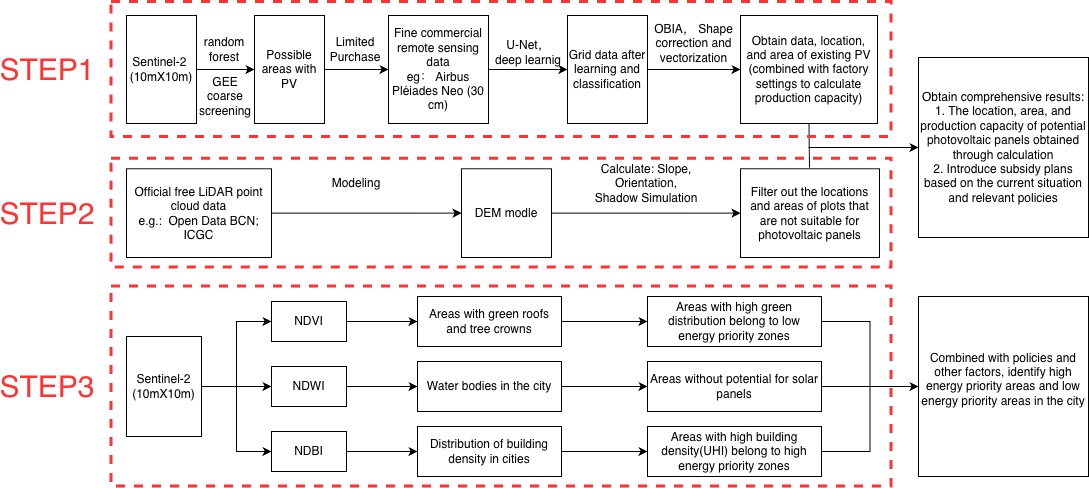

The diagram above was exported from draw.io. Its source (the exported page's mxGraphModel, read from the mxfile embedded in the PNG):
<mxGraphModel dx="2833" dy="664" grid="1" gridSize="10" guides="1" tooltips="1" connect="1" arrows="1" fold="1" page="1" pageScale="1" pageWidth="1654" pageHeight="1169" math="0" shadow="0">
  <root>
    <mxCell id="0" />
    <mxCell id="1" parent="0" />
    <mxCell id="8TihJ50b4BGyG_bqTHnD-6" parent="1" style="text;html=1;whiteSpace=wrap;strokeColor=none;fillColor=none;align=center;verticalAlign=middle;rounded=0;" value="GEE coarse screening" vertex="1">
      <mxGeometry height="74.5" width="50" x="129" y="92" as="geometry" />
    </mxCell>
    <mxCell id="8TihJ50b4BGyG_bqTHnD-11" parent="1" style="rounded=0;whiteSpace=wrap;html=1;" value="Filter out the locations and areas of plots that are not suitable for photovoltaic panels" vertex="1">
      <mxGeometry height="88.75" width="139" x="669" y="201.25" as="geometry" />
    </mxCell>
    <mxCell id="8TihJ50b4BGyG_bqTHnD-15" parent="1" style="text;html=1;whiteSpace=wrap;strokeColor=none;fillColor=none;align=center;verticalAlign=middle;rounded=0;" value="Calculate: Slope, Orientation, Shadow Simulation" vertex="1">
      <mxGeometry height="50" width="110" x="520" y="191.25" as="geometry" />
    </mxCell>
    <mxCell id="8TihJ50b4BGyG_bqTHnD-19" parent="1" style="text;html=1;whiteSpace=wrap;strokeColor=none;fillColor=none;align=center;verticalAlign=middle;rounded=0;" value="Limited Purchase" vertex="1">
      <mxGeometry height="42.5" width="50" x="259" y="60.5" as="geometry" />
    </mxCell>
    <mxCell id="8TihJ50b4BGyG_bqTHnD-22" parent="1" style="text;html=1;whiteSpace=wrap;strokeColor=none;fillColor=none;align=center;verticalAlign=middle;rounded=0;" value="U-Net，deep learnig" vertex="1">
      <mxGeometry height="40" width="70" x="422" y="65" as="geometry" />
    </mxCell>
    <mxCell id="8TihJ50b4BGyG_bqTHnD-24" parent="1" style="rounded=0;whiteSpace=wrap;html=1;" value="Obtain data, location, and area of existing PV (combined with factory settings to calculate production capacity)" vertex="1">
      <mxGeometry height="108" width="137" x="669" y="48" as="geometry" />
    </mxCell>
    <mxCell id="8TihJ50b4BGyG_bqTHnD-25" parent="1" style="text;html=1;whiteSpace=wrap;strokeColor=none;fillColor=none;align=center;verticalAlign=middle;rounded=0;" value="OBIA， Shape correction and vectorization" vertex="1">
      <mxGeometry height="39" width="93" x="576" y="56" as="geometry" />
    </mxCell>
    <mxCell id="8TihJ50b4BGyG_bqTHnD-32" parent="1" style="rounded=0;whiteSpace=wrap;html=1;" value="&lt;div&gt;Obtain comprehensive results:&lt;/div&gt;&lt;div&gt;1. The location, area, and production capacity of potential photovoltaic panels obtained through calculation&lt;/div&gt;&lt;div&gt;2. Introduce subsidy plans based on the current situation and relevant policies&lt;/div&gt;" vertex="1">
      <mxGeometry height="180" width="170" x="847" y="90" as="geometry" />
    </mxCell>
    <mxCell id="stOJPjyOSHt_ONDnymTv-9" parent="1" style="text;html=1;whiteSpace=wrap;strokeColor=none;fillColor=none;align=center;verticalAlign=middle;rounded=0;" value="Modeling" vertex="1">
      <mxGeometry height="30" width="48" x="261" y="201.25" as="geometry" />
    </mxCell>
    <mxCell id="y6w5ycL3_pl-iOcUoUus-9" parent="1" style="text;html=1;whiteSpace=wrap;strokeColor=none;fillColor=none;align=center;verticalAlign=middle;rounded=0;" value="random forest" vertex="1">
      <mxGeometry height="28.75" width="50" x="128" y="67.63" as="geometry" />
    </mxCell>
    <mxCell id="y6w5ycL3_pl-iOcUoUus-15" edge="1" parent="1" source="y6w5ycL3_pl-iOcUoUus-10" style="edgeStyle=orthogonalEdgeStyle;rounded=0;orthogonalLoop=1;jettySize=auto;html=1;exitX=1;exitY=0.5;exitDx=0;exitDy=0;entryX=0;entryY=0.5;entryDx=0;entryDy=0;" target="8TihJ50b4BGyG_bqTHnD-24">
      <mxGeometry relative="1" as="geometry" />
    </mxCell>
    <mxCell id="y6w5ycL3_pl-iOcUoUus-10" parent="1" style="rounded=0;whiteSpace=wrap;html=1;" value="Grid data after learning and classification" vertex="1">
      <mxGeometry height="108" width="80" x="496" y="48" as="geometry" />
    </mxCell>
    <mxCell id="y6w5ycL3_pl-iOcUoUus-14" edge="1" parent="1" source="y6w5ycL3_pl-iOcUoUus-11" style="edgeStyle=orthogonalEdgeStyle;rounded=0;orthogonalLoop=1;jettySize=auto;html=1;exitX=1;exitY=0.5;exitDx=0;exitDy=0;entryX=0;entryY=0.5;entryDx=0;entryDy=0;" target="y6w5ycL3_pl-iOcUoUus-10">
      <mxGeometry relative="1" as="geometry" />
    </mxCell>
    <mxCell id="y6w5ycL3_pl-iOcUoUus-11" parent="1" style="rounded=0;whiteSpace=wrap;html=1;" value="Fine commercial remote sensing data&lt;div&gt;eg：&amp;nbsp;Airbus Pléiades Neo (30 cm)&lt;/div&gt;" vertex="1">
      <mxGeometry height="108" width="100" x="317" y="48" as="geometry" />
    </mxCell>
    <mxCell id="y6w5ycL3_pl-iOcUoUus-17" edge="1" parent="1" source="y6w5ycL3_pl-iOcUoUus-12" style="edgeStyle=orthogonalEdgeStyle;rounded=0;orthogonalLoop=1;jettySize=auto;html=1;exitX=1;exitY=0.5;exitDx=0;exitDy=0;entryX=0;entryY=0.5;entryDx=0;entryDy=0;" target="y6w5ycL3_pl-iOcUoUus-11">
      <mxGeometry relative="1" as="geometry" />
    </mxCell>
    <mxCell id="y6w5ycL3_pl-iOcUoUus-12" parent="1" style="rounded=0;whiteSpace=wrap;html=1;" value="Possible areas with PV" vertex="1">
      <mxGeometry height="108" width="70" x="183" y="48" as="geometry" />
    </mxCell>
    <mxCell id="y6w5ycL3_pl-iOcUoUus-18" edge="1" parent="1" source="y6w5ycL3_pl-iOcUoUus-13" style="edgeStyle=orthogonalEdgeStyle;rounded=0;orthogonalLoop=1;jettySize=auto;html=1;exitX=1;exitY=0.5;exitDx=0;exitDy=0;entryX=0;entryY=0.5;entryDx=0;entryDy=0;" target="y6w5ycL3_pl-iOcUoUus-12">
      <mxGeometry relative="1" as="geometry" />
    </mxCell>
    <mxCell id="y6w5ycL3_pl-iOcUoUus-13" parent="1" style="rounded=0;whiteSpace=wrap;html=1;" value="Sentinel-2&amp;nbsp;&lt;div&gt;(10mX10m)&lt;/div&gt;" vertex="1">
      <mxGeometry height="108" width="70" x="55" y="48" as="geometry" />
    </mxCell>
    <mxCell id="y6w5ycL3_pl-iOcUoUus-23" edge="1" parent="1" source="y6w5ycL3_pl-iOcUoUus-20" style="edgeStyle=orthogonalEdgeStyle;rounded=0;orthogonalLoop=1;jettySize=auto;html=1;exitX=1;exitY=0.5;exitDx=0;exitDy=0;entryX=0;entryY=0.5;entryDx=0;entryDy=0;" target="8TihJ50b4BGyG_bqTHnD-11">
      <mxGeometry relative="1" as="geometry" />
    </mxCell>
    <mxCell id="y6w5ycL3_pl-iOcUoUus-20" parent="1" style="rounded=0;whiteSpace=wrap;html=1;" value="DEM modle" vertex="1">
      <mxGeometry height="88.75" width="90" x="390" y="201.25" as="geometry" />
    </mxCell>
    <mxCell id="y6w5ycL3_pl-iOcUoUus-22" edge="1" parent="1" source="y6w5ycL3_pl-iOcUoUus-21" style="edgeStyle=orthogonalEdgeStyle;rounded=0;orthogonalLoop=1;jettySize=auto;html=1;exitX=1;exitY=0.5;exitDx=0;exitDy=0;entryX=0;entryY=0.5;entryDx=0;entryDy=0;" target="y6w5ycL3_pl-iOcUoUus-20">
      <mxGeometry relative="1" as="geometry" />
    </mxCell>
    <mxCell id="y6w5ycL3_pl-iOcUoUus-21" parent="1" style="rounded=0;whiteSpace=wrap;html=1;" value="Official free LiDAR point cloud data&lt;div&gt;e.g.:&amp;nbsp;&lt;span style=&quot;background-color: transparent; color: light-dark(rgb(0, 0, 0), rgb(255, 255, 255));&quot;&gt;&amp;nbsp;Open Data BCN; ICGC&lt;/span&gt;&lt;/div&gt;" vertex="1">
      <mxGeometry height="88.75" width="145" x="55" y="201.25" as="geometry" />
    </mxCell>
    <mxCell id="y6w5ycL3_pl-iOcUoUus-24" edge="1" parent="1" style="endArrow=none;html=1;rounded=0;entryX=0.5;entryY=1;entryDx=0;entryDy=0;" target="8TihJ50b4BGyG_bqTHnD-24" value="">
      <mxGeometry height="50" relative="1" width="50" as="geometry">
        <mxPoint x="738" y="200" as="sourcePoint" />
        <mxPoint x="670" y="110" as="targetPoint" />
      </mxGeometry>
    </mxCell>
    <mxCell id="y6w5ycL3_pl-iOcUoUus-25" edge="1" parent="1" style="edgeStyle=orthogonalEdgeStyle;rounded=0;orthogonalLoop=1;jettySize=auto;html=1;entryX=0;entryY=0.5;entryDx=0;entryDy=0;" target="8TihJ50b4BGyG_bqTHnD-32">
      <mxGeometry relative="1" as="geometry">
        <mxPoint x="737" y="180" as="sourcePoint" />
        <mxPoint x="696" y="340.38" as="targetPoint" />
      </mxGeometry>
    </mxCell>
    <mxCell id="Dv5FmM1mx77Liun7-pc--1" parent="1" style="rounded=0;whiteSpace=wrap;html=1;fillColor=none;dashed=1;strokeColor=#FF3333;strokeWidth=3;" value="" vertex="1">
      <mxGeometry height="135" width="780" x="40" y="34.5" as="geometry" />
    </mxCell>
    <mxCell id="Dv5FmM1mx77Liun7-pc--2" parent="1" style="text;html=1;whiteSpace=wrap;strokeColor=none;fillColor=none;align=center;verticalAlign=middle;rounded=0;" value="&lt;font style=&quot;color: rgb(255, 51, 51); font-size: 30px;&quot;&gt;STEP1&lt;/font&gt;" vertex="1">
      <mxGeometry height="30" width="48" x="-48" y="87" as="geometry" />
    </mxCell>
    <mxCell id="Dv5FmM1mx77Liun7-pc--3" parent="1" style="rounded=0;whiteSpace=wrap;html=1;fillColor=none;dashed=1;strokeColor=#FF3333;strokeWidth=3;" value="" vertex="1">
      <mxGeometry height="108.75" width="780" x="40" y="191.25" as="geometry" />
    </mxCell>
    <mxCell id="Dv5FmM1mx77Liun7-pc--4" parent="1" style="text;html=1;whiteSpace=wrap;strokeColor=none;fillColor=none;align=center;verticalAlign=middle;rounded=0;" value="&lt;font style=&quot;color: rgb(255, 51, 51); font-size: 30px;&quot;&gt;STEP2&lt;/font&gt;" vertex="1">
      <mxGeometry height="30" width="48" x="-48" y="230.63" as="geometry" />
    </mxCell>
    <mxCell id="_exHV2-JQvbBObjeNUMa-36" edge="1" parent="1" source="_exHV2-JQvbBObjeNUMa-1" style="edgeStyle=orthogonalEdgeStyle;rounded=0;orthogonalLoop=1;jettySize=auto;html=1;exitX=1;exitY=0.5;exitDx=0;exitDy=0;entryX=0;entryY=0.5;entryDx=0;entryDy=0;" target="_exHV2-JQvbBObjeNUMa-2">
      <mxGeometry relative="1" as="geometry" />
    </mxCell>
    <mxCell id="_exHV2-JQvbBObjeNUMa-37" edge="1" parent="1" source="_exHV2-JQvbBObjeNUMa-1" style="edgeStyle=orthogonalEdgeStyle;rounded=0;orthogonalLoop=1;jettySize=auto;html=1;exitX=1;exitY=0.5;exitDx=0;exitDy=0;entryX=0;entryY=0.5;entryDx=0;entryDy=0;" target="_exHV2-JQvbBObjeNUMa-3">
      <mxGeometry relative="1" as="geometry" />
    </mxCell>
    <mxCell id="_exHV2-JQvbBObjeNUMa-38" edge="1" parent="1" source="_exHV2-JQvbBObjeNUMa-1" style="edgeStyle=orthogonalEdgeStyle;rounded=0;orthogonalLoop=1;jettySize=auto;html=1;exitX=1;exitY=0.5;exitDx=0;exitDy=0;entryX=0;entryY=0.5;entryDx=0;entryDy=0;" target="_exHV2-JQvbBObjeNUMa-4">
      <mxGeometry relative="1" as="geometry" />
    </mxCell>
    <mxCell id="_exHV2-JQvbBObjeNUMa-1" parent="1" style="rounded=0;whiteSpace=wrap;html=1;" value="Sentinel-2&lt;div&gt;(10mX10m)&lt;/div&gt;" vertex="1">
      <mxGeometry height="100" width="75" x="55" y="369" as="geometry" />
    </mxCell>
    <mxCell id="_exHV2-JQvbBObjeNUMa-41" edge="1" parent="1" source="_exHV2-JQvbBObjeNUMa-2" style="edgeStyle=orthogonalEdgeStyle;rounded=0;orthogonalLoop=1;jettySize=auto;html=1;exitX=1;exitY=0.5;exitDx=0;exitDy=0;" target="_exHV2-JQvbBObjeNUMa-21">
      <mxGeometry relative="1" as="geometry" />
    </mxCell>
    <mxCell id="_exHV2-JQvbBObjeNUMa-2" parent="1" style="rounded=0;whiteSpace=wrap;html=1;" value="NDVI" vertex="1">
      <mxGeometry height="40" width="75" x="200" y="334" as="geometry" />
    </mxCell>
    <mxCell id="_exHV2-JQvbBObjeNUMa-44" edge="1" parent="1" source="_exHV2-JQvbBObjeNUMa-3" style="edgeStyle=orthogonalEdgeStyle;rounded=0;orthogonalLoop=1;jettySize=auto;html=1;exitX=1;exitY=0.5;exitDx=0;exitDy=0;entryX=0;entryY=0.5;entryDx=0;entryDy=0;" target="_exHV2-JQvbBObjeNUMa-25">
      <mxGeometry relative="1" as="geometry" />
    </mxCell>
    <mxCell id="_exHV2-JQvbBObjeNUMa-3" parent="1" style="rounded=0;whiteSpace=wrap;html=1;" value="NDWI" vertex="1">
      <mxGeometry height="40" width="75" x="200" y="399" as="geometry" />
    </mxCell>
    <mxCell id="_exHV2-JQvbBObjeNUMa-45" edge="1" parent="1" source="_exHV2-JQvbBObjeNUMa-4" style="edgeStyle=orthogonalEdgeStyle;rounded=0;orthogonalLoop=1;jettySize=auto;html=1;exitX=1;exitY=0.5;exitDx=0;exitDy=0;entryX=0;entryY=0.5;entryDx=0;entryDy=0;" target="_exHV2-JQvbBObjeNUMa-27">
      <mxGeometry relative="1" as="geometry" />
    </mxCell>
    <mxCell id="_exHV2-JQvbBObjeNUMa-4" parent="1" style="rounded=0;whiteSpace=wrap;html=1;" value="NDBI" vertex="1">
      <mxGeometry height="40" width="75" x="200" y="464" as="geometry" />
    </mxCell>
    <mxCell id="_exHV2-JQvbBObjeNUMa-31" edge="1" parent="1" source="_exHV2-JQvbBObjeNUMa-9" style="edgeStyle=orthogonalEdgeStyle;rounded=0;orthogonalLoop=1;jettySize=auto;html=1;exitX=1;exitY=0.5;exitDx=0;exitDy=0;entryX=0;entryY=0.5;entryDx=0;entryDy=0;" target="_exHV2-JQvbBObjeNUMa-15">
      <mxGeometry relative="1" as="geometry" />
    </mxCell>
    <mxCell id="_exHV2-JQvbBObjeNUMa-9" parent="1" style="rounded=0;whiteSpace=wrap;html=1;" value="Areas with high green distribution belong to low energy priority zones" vertex="1">
      <mxGeometry height="50" width="174" x="576" y="329" as="geometry" />
    </mxCell>
    <mxCell id="_exHV2-JQvbBObjeNUMa-15" parent="1" style="rounded=0;whiteSpace=wrap;html=1;" value="&lt;div&gt;Combined with policies and other factors, identify high energy priority areas and low energy priority areas in the city&lt;/div&gt;&lt;div&gt;&lt;br&gt;&lt;/div&gt;" vertex="1">
      <mxGeometry height="180" width="170" x="847" y="329" as="geometry" />
    </mxCell>
    <mxCell id="_exHV2-JQvbBObjeNUMa-32" edge="1" parent="1" source="_exHV2-JQvbBObjeNUMa-17" style="edgeStyle=orthogonalEdgeStyle;rounded=0;orthogonalLoop=1;jettySize=auto;html=1;exitX=1;exitY=0.5;exitDx=0;exitDy=0;entryX=0;entryY=0.5;entryDx=0;entryDy=0;" target="_exHV2-JQvbBObjeNUMa-15">
      <mxGeometry relative="1" as="geometry" />
    </mxCell>
    <mxCell id="_exHV2-JQvbBObjeNUMa-17" parent="1" style="rounded=0;whiteSpace=wrap;html=1;" value="Areas without potential for solar panels" vertex="1">
      <mxGeometry height="50" width="174" x="576" y="394" as="geometry" />
    </mxCell>
    <mxCell id="_exHV2-JQvbBObjeNUMa-35" edge="1" parent="1" source="_exHV2-JQvbBObjeNUMa-18" style="edgeStyle=orthogonalEdgeStyle;rounded=0;orthogonalLoop=1;jettySize=auto;html=1;exitX=1;exitY=0.5;exitDx=0;exitDy=0;entryX=0;entryY=0.5;entryDx=0;entryDy=0;" target="_exHV2-JQvbBObjeNUMa-15">
      <mxGeometry relative="1" as="geometry" />
    </mxCell>
    <mxCell id="_exHV2-JQvbBObjeNUMa-18" parent="1" style="rounded=0;whiteSpace=wrap;html=1;" value="Areas with high building density(UHI) belong to high energy priority zones" vertex="1">
      <mxGeometry height="50" width="174" x="576" y="459" as="geometry" />
    </mxCell>
    <mxCell id="_exHV2-JQvbBObjeNUMa-29" edge="1" parent="1" source="_exHV2-JQvbBObjeNUMa-21" style="edgeStyle=orthogonalEdgeStyle;rounded=0;orthogonalLoop=1;jettySize=auto;html=1;exitX=1;exitY=0.5;exitDx=0;exitDy=0;entryX=0;entryY=0.5;entryDx=0;entryDy=0;" target="_exHV2-JQvbBObjeNUMa-9">
      <mxGeometry relative="1" as="geometry" />
    </mxCell>
    <mxCell id="_exHV2-JQvbBObjeNUMa-21" parent="1" style="rounded=0;whiteSpace=wrap;html=1;" value="Areas with green roofs and tree crowns" vertex="1">
      <mxGeometry height="50" width="144" x="346" y="329" as="geometry" />
    </mxCell>
    <mxCell id="_exHV2-JQvbBObjeNUMa-28" edge="1" parent="1" source="_exHV2-JQvbBObjeNUMa-25" style="edgeStyle=orthogonalEdgeStyle;rounded=0;orthogonalLoop=1;jettySize=auto;html=1;exitX=1;exitY=0.5;exitDx=0;exitDy=0;entryX=0;entryY=0.5;entryDx=0;entryDy=0;" target="_exHV2-JQvbBObjeNUMa-17">
      <mxGeometry relative="1" as="geometry" />
    </mxCell>
    <mxCell id="_exHV2-JQvbBObjeNUMa-25" parent="1" style="rounded=0;whiteSpace=wrap;html=1;" value="Water bodies in the city" vertex="1">
      <mxGeometry height="50" width="144" x="346" y="394" as="geometry" />
    </mxCell>
    <mxCell id="_exHV2-JQvbBObjeNUMa-30" edge="1" parent="1" source="_exHV2-JQvbBObjeNUMa-27" style="edgeStyle=orthogonalEdgeStyle;rounded=0;orthogonalLoop=1;jettySize=auto;html=1;exitX=1;exitY=0.5;exitDx=0;exitDy=0;entryX=0;entryY=0.5;entryDx=0;entryDy=0;" target="_exHV2-JQvbBObjeNUMa-18">
      <mxGeometry relative="1" as="geometry" />
    </mxCell>
    <mxCell id="_exHV2-JQvbBObjeNUMa-27" parent="1" style="rounded=0;whiteSpace=wrap;html=1;" value="Distribution of building density in cities" vertex="1">
      <mxGeometry height="50" width="144" x="346" y="459" as="geometry" />
    </mxCell>
    <mxCell id="_exHV2-JQvbBObjeNUMa-39" parent="1" style="rounded=0;whiteSpace=wrap;html=1;fillColor=none;dashed=1;strokeColor=#FF3333;strokeWidth=3;" value="" vertex="1">
      <mxGeometry height="200" width="780" x="40" y="319" as="geometry" />
    </mxCell>
    <mxCell id="_exHV2-JQvbBObjeNUMa-40" parent="1" style="text;html=1;whiteSpace=wrap;strokeColor=none;fillColor=none;align=center;verticalAlign=middle;rounded=0;" value="&lt;font style=&quot;color: rgb(255, 51, 51); font-size: 30px;&quot;&gt;STEP3&lt;/font&gt;" vertex="1">
      <mxGeometry height="30" width="48" x="-48" y="404" as="geometry" />
    </mxCell>
  </root>
</mxGraphModel>